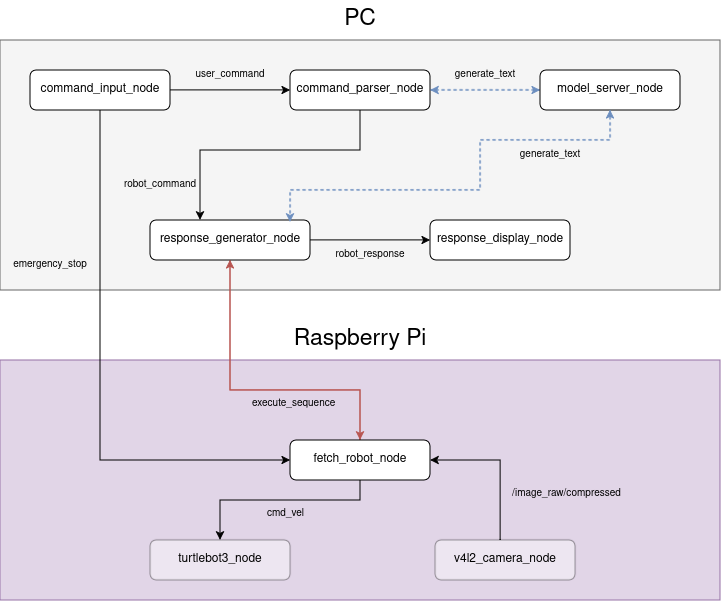

The diagram above was exported from draw.io. Its source (the exported page's mxGraphModel, read from the mxfile embedded in the PNG):
<mxGraphModel dx="1120" dy="667" grid="1" gridSize="10" guides="1" tooltips="1" connect="1" arrows="1" fold="1" page="1" pageScale="1" pageWidth="827" pageHeight="1169" math="0" shadow="0">
  <root>
    <mxCell id="0" />
    <mxCell id="1" parent="0" />
    <mxCell id="Qh8rxb550iTvwSB5069n-1" parent="1" style="rounded=0;whiteSpace=wrap;html=1;fillColor=#f5f5f5;strokeColor=#666666;fontColor=#333333;" value="" vertex="1">
      <mxGeometry height="250" width="720" x="40" y="180" as="geometry" />
    </mxCell>
    <mxCell id="Qh8rxb550iTvwSB5069n-2" parent="1" style="rounded=0;whiteSpace=wrap;html=1;fillColor=#e1d5e7;strokeColor=#9673a6;" value="" vertex="1">
      <mxGeometry height="240" width="720" x="40" y="500" as="geometry" />
    </mxCell>
    <mxCell id="Qh8rxb550iTvwSB5069n-16" edge="1" parent="1" source="Qh8rxb550iTvwSB5069n-3" style="edgeStyle=orthogonalEdgeStyle;rounded=0;orthogonalLoop=1;jettySize=auto;html=1;" target="Qh8rxb550iTvwSB5069n-4">
      <mxGeometry relative="1" as="geometry" />
    </mxCell>
    <mxCell id="Qh8rxb550iTvwSB5069n-37" edge="1" parent="1" source="Qh8rxb550iTvwSB5069n-3" style="edgeStyle=orthogonalEdgeStyle;rounded=0;orthogonalLoop=1;jettySize=auto;html=1;entryX=0;entryY=0.5;entryDx=0;entryDy=0;" target="Qh8rxb550iTvwSB5069n-10">
      <mxGeometry relative="1" as="geometry">
        <Array as="points">
          <mxPoint x="140" y="600" />
        </Array>
      </mxGeometry>
    </mxCell>
    <mxCell id="Qh8rxb550iTvwSB5069n-3" parent="1" style="rounded=1;whiteSpace=wrap;html=1;fontSize=12;" value="command_input_node" vertex="1">
      <mxGeometry height="40" width="140" x="70" y="210" as="geometry" />
    </mxCell>
    <mxCell id="Qh8rxb550iTvwSB5069n-17" edge="1" parent="1" source="Qh8rxb550iTvwSB5069n-4" style="edgeStyle=orthogonalEdgeStyle;rounded=0;orthogonalLoop=1;jettySize=auto;html=1;" target="Qh8rxb550iTvwSB5069n-6">
      <mxGeometry relative="1" as="geometry">
        <Array as="points">
          <mxPoint x="400" y="290.03" />
          <mxPoint x="240" y="290.03" />
        </Array>
      </mxGeometry>
    </mxCell>
    <mxCell id="Qh8rxb550iTvwSB5069n-21" edge="1" parent="1" source="Qh8rxb550iTvwSB5069n-4" style="edgeStyle=orthogonalEdgeStyle;rounded=0;orthogonalLoop=1;jettySize=auto;html=1;dashed=1;fillColor=#dae8fc;strokeColor=#6c8ebf;" target="Qh8rxb550iTvwSB5069n-5">
      <mxGeometry relative="1" as="geometry" />
    </mxCell>
    <mxCell id="Qh8rxb550iTvwSB5069n-4" parent="1" style="rounded=1;whiteSpace=wrap;html=1;" value="command_parser_node" vertex="1">
      <mxGeometry height="40" width="140" x="330" y="210" as="geometry" />
    </mxCell>
    <mxCell id="Qh8rxb550iTvwSB5069n-20" edge="1" parent="1" source="Qh8rxb550iTvwSB5069n-5" style="edgeStyle=orthogonalEdgeStyle;rounded=0;orthogonalLoop=1;jettySize=auto;html=1;entryX=1;entryY=0.5;entryDx=0;entryDy=0;dashed=1;fillColor=#dae8fc;strokeColor=#6c8ebf;" target="Qh8rxb550iTvwSB5069n-4">
      <mxGeometry relative="1" as="geometry">
        <Array as="points">
          <mxPoint x="530" y="230" />
          <mxPoint x="530" y="230" />
        </Array>
      </mxGeometry>
    </mxCell>
    <mxCell id="Qh8rxb550iTvwSB5069n-5" parent="1" style="rounded=1;whiteSpace=wrap;html=1;" value="model_server_node" vertex="1">
      <mxGeometry height="40" width="140" x="580" y="210" as="geometry" />
    </mxCell>
    <mxCell id="Qh8rxb550iTvwSB5069n-23" edge="1" parent="1" source="Qh8rxb550iTvwSB5069n-6" style="edgeStyle=orthogonalEdgeStyle;rounded=0;orthogonalLoop=1;jettySize=auto;html=1;" target="Qh8rxb550iTvwSB5069n-7">
      <mxGeometry relative="1" as="geometry" />
    </mxCell>
    <mxCell id="Qh8rxb550iTvwSB5069n-25" edge="1" parent="1" source="Qh8rxb550iTvwSB5069n-6" style="edgeStyle=orthogonalEdgeStyle;rounded=0;orthogonalLoop=1;jettySize=auto;html=1;entryX=0.5;entryY=1;entryDx=0;entryDy=0;dashed=1;fillColor=#dae8fc;strokeColor=#6c8ebf;" target="Qh8rxb550iTvwSB5069n-5">
      <mxGeometry relative="1" as="geometry">
        <Array as="points">
          <mxPoint x="330" y="330" />
          <mxPoint x="520" y="330" />
          <mxPoint x="520" y="280" />
          <mxPoint x="650" y="280" />
        </Array>
      </mxGeometry>
    </mxCell>
    <mxCell id="Qh8rxb550iTvwSB5069n-28" edge="1" parent="1" source="Qh8rxb550iTvwSB5069n-6" style="edgeStyle=orthogonalEdgeStyle;rounded=0;orthogonalLoop=1;jettySize=auto;html=1;fillColor=#f8cecc;strokeColor=#b85450;startSize=6;endSize=6;" target="Qh8rxb550iTvwSB5069n-10">
      <mxGeometry relative="1" as="geometry">
        <Array as="points">
          <mxPoint x="270.03" y="530" />
          <mxPoint x="400.03" y="530" />
        </Array>
      </mxGeometry>
    </mxCell>
    <mxCell id="Qh8rxb550iTvwSB5069n-6" parent="1" style="rounded=1;whiteSpace=wrap;html=1;" value="response_generator_node" vertex="1">
      <mxGeometry height="40" width="160" x="190" y="360" as="geometry" />
    </mxCell>
    <mxCell id="Qh8rxb550iTvwSB5069n-7" parent="1" style="rounded=1;whiteSpace=wrap;html=1;" value="response_display_node" vertex="1">
      <mxGeometry height="40" width="140" x="470" y="360" as="geometry" />
    </mxCell>
    <mxCell id="Qh8rxb550iTvwSB5069n-27" edge="1" parent="1" source="Qh8rxb550iTvwSB5069n-10" style="edgeStyle=orthogonalEdgeStyle;rounded=0;orthogonalLoop=1;jettySize=auto;html=1;fillColor=#f8cecc;strokeColor=#b85450;" target="Qh8rxb550iTvwSB5069n-6">
      <mxGeometry relative="1" as="geometry">
        <Array as="points">
          <mxPoint x="400.03" y="530" />
          <mxPoint x="270.03" y="530" />
        </Array>
      </mxGeometry>
    </mxCell>
    <mxCell id="Qh8rxb550iTvwSB5069n-47" edge="1" parent="1" source="Qh8rxb550iTvwSB5069n-10" style="edgeStyle=orthogonalEdgeStyle;rounded=0;orthogonalLoop=1;jettySize=auto;html=1;entryX=0.5;entryY=0;entryDx=0;entryDy=0;" target="Qh8rxb550iTvwSB5069n-40">
      <mxGeometry relative="1" as="geometry">
        <Array as="points">
          <mxPoint x="400" y="640" />
          <mxPoint x="260" y="640" />
        </Array>
      </mxGeometry>
    </mxCell>
    <mxCell id="Qh8rxb550iTvwSB5069n-10" parent="1" style="rounded=1;whiteSpace=wrap;html=1;" value="fetch_robot_node" vertex="1">
      <mxGeometry height="40" width="140" x="330" y="580" as="geometry" />
    </mxCell>
    <mxCell id="Qh8rxb550iTvwSB5069n-11" parent="1" style="text;html=1;whiteSpace=wrap;strokeColor=none;fillColor=none;align=center;verticalAlign=middle;rounded=0;fontSize=23;" value="PC" vertex="1">
      <mxGeometry height="40" width="70" x="365" y="140" as="geometry" />
    </mxCell>
    <mxCell id="Qh8rxb550iTvwSB5069n-12" parent="1" style="text;html=1;whiteSpace=wrap;strokeColor=none;fillColor=none;align=center;verticalAlign=middle;rounded=0;fontSize=23;" value="Raspberry Pi" vertex="1">
      <mxGeometry height="40" width="170" x="315" y="460" as="geometry" />
    </mxCell>
    <mxCell id="Qh8rxb550iTvwSB5069n-24" edge="1" parent="1" source="Qh8rxb550iTvwSB5069n-5" style="edgeStyle=orthogonalEdgeStyle;rounded=0;orthogonalLoop=1;jettySize=auto;html=1;entryX=0.881;entryY=0.05;entryDx=0;entryDy=0;entryPerimeter=0;dashed=1;fillColor=#dae8fc;strokeColor=#6c8ebf;" target="Qh8rxb550iTvwSB5069n-6">
      <mxGeometry relative="1" as="geometry">
        <Array as="points">
          <mxPoint x="650.03" y="280" />
          <mxPoint x="520.03" y="280" />
          <mxPoint x="520.03" y="330" />
          <mxPoint x="330.03" y="330" />
          <mxPoint x="330.03" y="362" />
        </Array>
      </mxGeometry>
    </mxCell>
    <mxCell id="Qh8rxb550iTvwSB5069n-32" parent="1" style="text;html=1;whiteSpace=wrap;strokeColor=none;fillColor=none;align=center;verticalAlign=middle;rounded=0;" value="&lt;font style=&quot;font-size: 10px;&quot;&gt;user_command&lt;/font&gt;" vertex="1">
      <mxGeometry height="30" width="100" x="220" y="200" as="geometry" />
    </mxCell>
    <mxCell id="Qh8rxb550iTvwSB5069n-33" parent="1" style="text;html=1;whiteSpace=wrap;strokeColor=none;fillColor=none;align=center;verticalAlign=middle;rounded=0;" value="&lt;font style=&quot;font-size: 10px;&quot;&gt;generate_text&lt;/font&gt;" vertex="1">
      <mxGeometry height="30" width="100" x="475" y="200" as="geometry" />
    </mxCell>
    <mxCell id="Qh8rxb550iTvwSB5069n-34" parent="1" style="text;html=1;whiteSpace=wrap;strokeColor=none;fillColor=none;align=center;verticalAlign=middle;rounded=0;" value="&lt;font style=&quot;font-size: 10px;&quot;&gt;generate_text&lt;/font&gt;" vertex="1">
      <mxGeometry height="30" width="100" x="540" y="280" as="geometry" />
    </mxCell>
    <mxCell id="Qh8rxb550iTvwSB5069n-35" parent="1" style="text;html=1;whiteSpace=wrap;strokeColor=none;fillColor=none;align=center;verticalAlign=middle;rounded=0;" value="&lt;font style=&quot;font-size: 10px;&quot;&gt;robot_command&lt;/font&gt;" vertex="1">
      <mxGeometry height="30" width="100" x="150" y="310" as="geometry" />
    </mxCell>
    <mxCell id="Qh8rxb550iTvwSB5069n-36" parent="1" style="text;html=1;whiteSpace=wrap;strokeColor=none;fillColor=none;align=center;verticalAlign=middle;rounded=0;" value="&lt;font style=&quot;font-size: 10px;&quot;&gt;robot_response&lt;/font&gt;" vertex="1">
      <mxGeometry height="30" width="100" x="360" y="380" as="geometry" />
    </mxCell>
    <mxCell id="Qh8rxb550iTvwSB5069n-38" parent="1" style="text;html=1;whiteSpace=wrap;strokeColor=none;fillColor=none;align=center;verticalAlign=middle;rounded=0;" value="&lt;font style=&quot;font-size: 10px;&quot;&gt;emergency_stop&lt;/font&gt;" vertex="1">
      <mxGeometry height="30" width="100" x="40" y="390" as="geometry" />
    </mxCell>
    <mxCell id="Qh8rxb550iTvwSB5069n-39" parent="1" style="text;whiteSpace=wrap;html=1;" value="&lt;font style=&quot;font-size: 10px;&quot;&gt;execute_sequence&lt;/font&gt;" vertex="1">
      <mxGeometry height="40" width="100" x="290" y="530" as="geometry" />
    </mxCell>
    <mxCell id="Qh8rxb550iTvwSB5069n-40" parent="1" style="rounded=1;whiteSpace=wrap;html=1;fontSize=12;opacity=40;" value="turtlebot3_node" vertex="1">
      <mxGeometry height="40" width="140" x="190" y="680" as="geometry" />
    </mxCell>
    <mxCell id="Qh8rxb550iTvwSB5069n-49" edge="1" parent="1" source="Qh8rxb550iTvwSB5069n-41" style="edgeStyle=orthogonalEdgeStyle;rounded=0;orthogonalLoop=1;jettySize=auto;html=1;entryX=1;entryY=0.5;entryDx=0;entryDy=0;" target="Qh8rxb550iTvwSB5069n-10">
      <mxGeometry relative="1" as="geometry">
        <Array as="points">
          <mxPoint x="540" y="600" />
        </Array>
      </mxGeometry>
    </mxCell>
    <mxCell id="Qh8rxb550iTvwSB5069n-41" parent="1" style="rounded=1;whiteSpace=wrap;html=1;fontSize=12;opacity=40;" value="v4l2_camera_node" vertex="1">
      <mxGeometry height="40" width="140" x="475" y="680" as="geometry" />
    </mxCell>
    <mxCell id="Qh8rxb550iTvwSB5069n-44" parent="1" style="text;whiteSpace=wrap;html=1;" value="&lt;font style=&quot;font-size: 10px;&quot;&gt;cmd_vel&lt;/font&gt;" vertex="1">
      <mxGeometry height="20" width="45" x="305" y="640" as="geometry" />
    </mxCell>
    <mxCell id="Qh8rxb550iTvwSB5069n-45" parent="1" style="text;whiteSpace=wrap;html=1;" value="&lt;font style=&quot;font-size: 10px;&quot;&gt;/image_raw/compressed&lt;/font&gt;" vertex="1">
      <mxGeometry height="20" width="147.5" x="550" y="620" as="geometry" />
    </mxCell>
  </root>
</mxGraphModel>